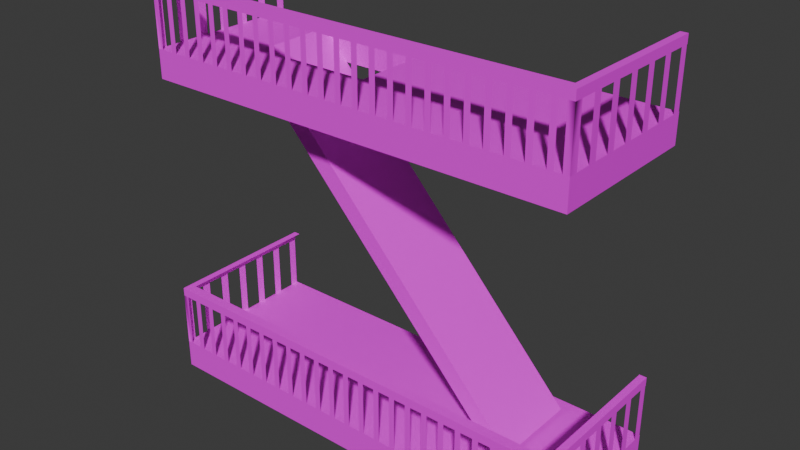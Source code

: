 # Source: CCity_Apartments_Stairs.blend  (saved by Blender 4.5.88; exported with 4.5.12 LTS)
import bpy
from mathutils import Matrix  # noqa: F401  (used for matrix-valued properties, if any)

bpy.ops.wm.read_factory_settings(use_empty=True)
scene = bpy.context.scene
scene.name = 'Scene'

# ---- collections
col_collection = bpy.data.collections.new('Collection'); scene.collection.children.link(col_collection)

# ---- images (referenced by path relative to the original .blend; pixels are not part of the script)
import os
ASSET_DIR = os.environ.get("B2B_ASSET_DIR", "")  # directory of the original .blend (textures are referenced by path, not embedded)
HERE = os.path.dirname(os.path.abspath(__file__))  # packed textures are extracted next to this script under _unpacked/

def load_image(name, relpath, width, height, colorspace="sRGB"):
    """Load a texture the original file referenced (path relative to the .blend, or extracted next to this script)."""
    p = next((c for c in (os.path.join(HERE, relpath), os.path.join(ASSET_DIR, relpath)) if relpath and os.path.exists(c)), "")
    if p:
        img = bpy.data.images.load(p, check_existing=True)
        img.name = name
    else:  # same state as the original file: an image datablock whose file is absent (Cycles renders it pink)
        img = bpy.data.images.new(name, width, height)
        img.source = "FILE"
        img.filepath = "//" + (relpath or name)
    img.colorspace_settings.name = colorspace
    return img
img_file13 = load_image('file13', 'Filler_Buildings_1.png', 1024, 1024, 'sRGB')

# ---- materials (node trees are filled in below, after node groups)
mat_fillerbuildings1 = bpy.data.materials.new('FillerBuildings1')
mat_fillerbuildings1.diffuse_color = (1.0, 1.0, 1.0, 1.0)
mat_fillerbuildings1.roughness = 0.5528
mat_fillerbuildings1glow = bpy.data.materials.new('FillerBuildings1GLOW')
mat_fillerbuildings1glow.diffuse_color = (1.0, 1.0, 1.0, 1.0)
mat_fillerbuildings1glow.roughness = 0.5528

# ---- material node trees
mat_fillerbuildings1.use_nodes = True; mat_fillerbuildings1.node_tree.nodes.clear()
_N = mat_fillerbuildings1.node_tree.nodes; _L = mat_fillerbuildings1.node_tree.links
n0 = _N.new('ShaderNodeBsdfPrincipled'); n0.name = 'Principled BSDF'; n0.location = (-200, 100)
n0.inputs[2].default_value = 0.5528
n0.inputs[27].default_value = (0.0, 0.0, 0.0, 1.0)
n0.inputs[28].default_value = 1.0
n1 = _N.new('ShaderNodeOutputMaterial'); n1.name = 'Material Output'; n1.location = (200, 100)
n2 = _N.new('ShaderNodeNormalMap'); n2.name = 'Normal Map'; n2.location = (-600, -600)
n2.label = 'Normal/Map'
n3 = _N.new('ShaderNodeTexImage'); n3.name = 'Image Texture'; n3.location = (-600, 300)
n3.image = img_file13
_L.new(n0.outputs[0], n1.inputs[0])
_L.new(n2.outputs[0], n0.inputs[5])
_L.new(n3.outputs[0], n0.inputs[0])
n1.is_active_output = True
mat_fillerbuildings1glow.use_nodes = True; mat_fillerbuildings1glow.node_tree.nodes.clear()
_N = mat_fillerbuildings1glow.node_tree.nodes; _L = mat_fillerbuildings1glow.node_tree.links
n0 = _N.new('ShaderNodeBsdfPrincipled'); n0.name = 'Principled BSDF'; n0.location = (-200, 100)
n0.inputs[2].default_value = 0.5528
n0.inputs[27].default_value = (0.0, 0.0, 0.0, 1.0)
n0.inputs[28].default_value = 1.0
n1 = _N.new('ShaderNodeOutputMaterial'); n1.name = 'Material Output'; n1.location = (200, 100)
n2 = _N.new('ShaderNodeNormalMap'); n2.name = 'Normal Map'; n2.location = (-600, -600)
n2.label = 'Normal/Map'
n3 = _N.new('ShaderNodeTexImage'); n3.name = 'Image Texture'; n3.location = (-600, 300)
n3.image = img_file13
_L.new(n0.outputs[0], n1.inputs[0])
_L.new(n2.outputs[0], n0.inputs[5])
_L.new(n3.outputs[0], n0.inputs[0])
n1.is_active_output = True

# ---- world
world_world = bpy.data.worlds.new('World'); scene.world = world_world
world_world.use_nodes = True; world_world.node_tree.nodes.clear()
_N = world_world.node_tree.nodes; _L = world_world.node_tree.links
n0 = _N.new('ShaderNodeOutputWorld'); n0.name = 'World Output'; n0.location = (200, 100)
n1 = _N.new('ShaderNodeBackground'); n1.name = 'Background'; n1.location = (-200, 100)
n1.inputs[0].default_value = (0.05088, 0.05088, 0.05088, 1.0)
_L.new(n1.outputs[0], n0.inputs[0])
n0.is_active_output = True
world_world.color = (0.05088, 0.05088, 0.05088)
world_world.sun_shadow_jitter_overblur = 0.0

# ---- meshes
me_mesh_001 = bpy.data.meshes.new('Mesh.001')
me_mesh_001.from_pydata([(319.8, 734.7, 1053.0), (669.8, 734.7, 1053.0), (319.8, 757.9, 925.0), (669.8, 757.9, 925.0), (319.8, 734.7, 925.0), (669.8, 734.7, 925.0), (319.8, 808.8, 1053.0), (669.8, 808.8, 1053.0), (319.8, 808.8, 925.0), (669.8, 808.8, 925.0), (319.8, 801.8, 925.0), (669.8, 801.8, 1053.0), (669.8, 801.8, 925.0), (325.5, 808.8, 1045.0), (664.0, 808.8, 1045.0), (325.5, 808.8, 925.0), (664.0, 808.8, 925.0), (319.8, 801.8, 1046.0), (319.8, 757.9, 1046.0), (319.8, 757.9, 1053.0), (319.8, 801.8, 1053.0), (324.6, 757.9, 1053.0), (324.6, 801.8, 1053.0), (664.9, 801.8, 1053.0), (664.9, 757.9, 1053.0), (669.8, 757.9, 1053.0), (669.8, 801.8, 1046.0), (669.8, 757.9, 1046.0), (669.8, 801.8, 1026.0), (669.8, 757.9, 1026.0), (669.8, 757.9, 1033.0), (669.8, 801.8, 1033.0), (319.8, 801.8, 1026.0), (319.8, 757.9, 1026.0), (319.8, 757.9, 1033.0), (319.8, 801.8, 1033.0), (669.8, 801.8, 1006.0), (669.8, 757.9, 1006.0), (669.8, 757.9, 1013.0), (669.8, 801.8, 1013.0), (319.8, 801.8, 1006.0), (319.8, 757.9, 1006.0), (319.8, 757.9, 1013.0), (319.8, 801.8, 1013.0), (669.8, 801.8, 985.9), (669.8, 757.9, 985.9), (669.8, 757.9, 992.6), (669.8, 801.8, 992.6), (319.8, 801.8, 985.9), (319.8, 757.9, 985.9), (319.8, 757.9, 992.6), (319.8, 801.8, 992.6), (669.8, 801.8, 965.8), (669.8, 757.9, 965.8), (669.8, 757.9, 972.5), (669.8, 801.8, 972.5), (319.8, 801.8, 965.8), (319.8, 757.9, 965.8), (319.8, 757.9, 972.5), (319.8, 801.8, 972.5), (669.8, 801.8, 945.7), (669.8, 757.9, 945.7), (669.8, 757.9, 952.4), (669.8, 801.8, 952.4), (319.8, 801.8, 945.7), (319.8, 757.9, 945.7), (319.8, 757.9, 952.4), (319.8, 801.8, 952.4), (669.8, 801.8, 925.6), (669.8, 757.9, 925.6), (669.8, 757.9, 932.3), (669.8, 801.8, 932.3), (319.8, 801.8, 925.6), (319.8, 757.9, 925.6), (319.8, 757.9, 932.3), (319.8, 801.8, 932.3), (334.3, 801.8, 1053.0), (334.3, 757.9, 1053.0), (339.2, 757.9, 1053.0), (339.2, 801.8, 1053.0), (348.9, 801.8, 1053.0), (348.9, 757.9, 1053.0), (353.7, 757.9, 1053.0), (353.7, 801.8, 1053.0), (363.4, 801.8, 1053.0), (363.4, 757.9, 1053.0), (368.3, 757.9, 1053.0), (368.3, 801.8, 1053.0), (378.0, 801.8, 1053.0), (378.0, 757.9, 1053.0), (382.8, 757.9, 1053.0), (382.8, 801.8, 1053.0), (392.5, 801.8, 1053.0), (392.5, 757.9, 1053.0), (397.4, 757.9, 1053.0), (397.4, 801.8, 1053.0), (407.1, 801.8, 1053.0), (407.1, 757.9, 1053.0), (411.9, 757.9, 1053.0), (411.9, 801.8, 1053.0), (421.6, 801.8, 1053.0), (421.6, 757.9, 1053.0), (426.5, 757.9, 1053.0), (426.5, 801.8, 1053.0), (436.2, 801.8, 1053.0), (436.2, 757.9, 1053.0), (441.0, 757.9, 1053.0), (441.0, 801.8, 1053.0), (450.7, 801.8, 1053.0), (450.7, 757.9, 1053.0), (455.6, 757.9, 1053.0), (455.6, 801.8, 1053.0), (465.2, 801.8, 1053.0), (465.2, 757.9, 1053.0), (470.1, 757.9, 1053.0), (470.1, 801.8, 1053.0), (479.8, 801.8, 1053.0), (479.8, 757.9, 1053.0), (484.6, 757.9, 1053.0), (484.6, 801.8, 1053.0), (494.3, 801.8, 1053.0), (494.3, 757.9, 1053.0), (499.2, 757.9, 1053.0), (499.2, 801.8, 1053.0), (508.9, 801.8, 1053.0), (508.9, 757.9, 1053.0), (513.7, 757.9, 1053.0), (513.7, 801.8, 1053.0), (523.4, 801.8, 1053.0), (523.4, 757.9, 1053.0), (528.3, 757.9, 1053.0), (528.3, 801.8, 1053.0), (538.0, 801.8, 1053.0), (538.0, 757.9, 1053.0), (542.8, 757.9, 1053.0), (542.8, 801.8, 1053.0), (552.5, 801.8, 1053.0), (552.5, 757.9, 1053.0), (557.4, 757.9, 1053.0), (557.4, 801.8, 1053.0), (567.1, 801.8, 1053.0), (567.1, 757.9, 1053.0), (571.9, 757.9, 1053.0), (571.9, 801.8, 1053.0), (581.6, 801.8, 1053.0), (581.6, 757.9, 1053.0), (586.5, 757.9, 1053.0), (586.5, 801.8, 1053.0), (596.2, 801.8, 1053.0), (596.2, 757.9, 1053.0), (601.0, 757.9, 1053.0), (601.0, 801.8, 1053.0), (610.7, 801.8, 1053.0), (610.7, 757.9, 1053.0), (615.6, 757.9, 1053.0), (615.6, 801.8, 1053.0), (625.3, 801.8, 1053.0), (625.3, 757.9, 1053.0), (630.1, 757.9, 1053.0), (630.1, 801.8, 1053.0), (639.8, 801.8, 1053.0), (639.8, 757.9, 1053.0), (644.7, 757.9, 1053.0), (644.7, 801.8, 1053.0), (654.4, 801.8, 1053.0), (654.4, 757.9, 1053.0), (659.2, 757.9, 1053.0), (659.2, 801.8, 1053.0), (366.5, 749.8, 1008.0), (599.2, 498.9, 1008.0), (378.2, 757.5, 1007.0), (610.0, 507.1, 1008.0), (377.3, 758.0, 937.6), (610.0, 507.1, 937.6), (319.8, 481.9, 1053.0), (669.8, 481.9, 1053.0), (319.8, 505.1, 1053.0), (319.8, 505.1, 925.0), (669.8, 505.1, 925.0), (319.8, 481.9, 925.0), (669.8, 481.9, 925.0), (319.8, 556.0, 1053.0), (669.8, 556.0, 1053.0), (319.8, 556.0, 925.0), (669.8, 556.0, 925.0), (319.8, 549.0, 925.0), (669.8, 549.0, 925.0), (325.5, 556.0, 1045.0), (664.0, 556.0, 1045.0), (325.5, 556.0, 925.0), (664.0, 556.0, 925.0), (319.8, 549.0, 1046.0), (319.8, 505.1, 1046.0), (319.8, 549.0, 1053.0), (324.6, 505.1, 1053.0), (324.6, 549.0, 1053.0), (664.9, 549.0, 1053.0), (664.9, 505.1, 1053.0), (669.8, 505.1, 1053.0), (669.8, 549.0, 1053.0), (669.8, 549.0, 1046.0), (669.8, 505.1, 1046.0), (669.8, 549.0, 1026.0), (669.8, 505.1, 1026.0), (669.8, 505.1, 1033.0), (669.8, 549.0, 1033.0), (319.8, 549.0, 1026.0), (319.8, 505.1, 1026.0), (319.8, 505.1, 1033.0), (319.8, 549.0, 1033.0), (669.8, 549.0, 1006.0), (669.8, 505.1, 1006.0), (669.8, 505.1, 1013.0), (669.8, 549.0, 1013.0), (319.8, 549.0, 1006.0), (319.8, 505.1, 1006.0), (319.8, 505.1, 1013.0), (319.8, 549.0, 1013.0), (669.8, 549.0, 985.9), (669.8, 505.1, 985.9), (669.8, 505.1, 992.6), (669.8, 549.0, 992.6), (319.8, 549.0, 985.9), (319.8, 505.1, 985.9), (319.8, 505.1, 992.6), (319.8, 549.0, 992.6), (669.8, 549.0, 965.8), (669.8, 505.1, 965.8), (669.8, 505.1, 972.5), (669.8, 549.0, 972.5), (319.8, 549.0, 965.8), (319.8, 505.1, 965.8), (319.8, 505.1, 972.5), (319.8, 549.0, 972.5), (669.8, 549.0, 945.7), (669.8, 505.1, 945.7), (669.8, 505.1, 952.4), (669.8, 549.0, 952.4), (319.8, 549.0, 945.7), (319.8, 505.1, 945.7), (319.8, 505.1, 952.4), (319.8, 549.0, 952.4), (669.8, 549.0, 925.6), (669.8, 505.1, 925.6), (669.8, 505.1, 932.3), (669.8, 549.0, 932.3), (319.8, 549.0, 925.6), (319.8, 505.1, 925.6), (319.8, 505.1, 932.3), (319.8, 549.0, 932.3), (334.3, 549.0, 1053.0), (334.3, 505.1, 1053.0), (339.2, 505.1, 1053.0), (339.2, 549.0, 1053.0), (348.9, 549.0, 1053.0), (348.9, 505.1, 1053.0), (353.7, 505.1, 1053.0), (353.7, 549.0, 1053.0), (363.4, 549.0, 1053.0), (363.4, 505.1, 1053.0), (368.3, 505.1, 1053.0), (368.3, 549.0, 1053.0), (378.0, 549.0, 1053.0), (378.0, 505.1, 1053.0), (382.8, 505.1, 1053.0), (382.8, 549.0, 1053.0), (392.5, 549.0, 1053.0), (392.5, 505.1, 1053.0), (397.4, 505.1, 1053.0), (397.4, 549.0, 1053.0), (407.1, 549.0, 1053.0), (407.1, 505.1, 1053.0), (411.9, 505.1, 1053.0), (411.9, 549.0, 1053.0), (421.6, 549.0, 1053.0), (421.6, 505.1, 1053.0), (426.5, 505.1, 1053.0), (426.5, 549.0, 1053.0), (436.2, 549.0, 1053.0), (436.2, 505.1, 1053.0), (441.0, 505.1, 1053.0), (441.0, 549.0, 1053.0), (450.7, 549.0, 1053.0), (450.7, 505.1, 1053.0), (455.6, 505.1, 1053.0), (455.6, 549.0, 1053.0), (465.2, 549.0, 1053.0), (465.2, 505.1, 1053.0), (470.1, 505.1, 1053.0), (470.1, 549.0, 1053.0), (479.8, 549.0, 1053.0), (479.8, 505.1, 1053.0), (484.6, 505.1, 1053.0), (484.6, 549.0, 1053.0), (494.3, 549.0, 1053.0), (494.3, 505.1, 1053.0), (499.2, 505.1, 1053.0), (499.2, 549.0, 1053.0), (508.9, 549.0, 1053.0), (508.9, 505.1, 1053.0), (513.7, 505.1, 1053.0), (513.7, 549.0, 1053.0), (523.4, 549.0, 1053.0), (523.4, 505.1, 1053.0), (528.3, 505.1, 1053.0), (528.3, 549.0, 1053.0), (538.0, 549.0, 1053.0), (538.0, 505.1, 1053.0), (542.8, 505.1, 1053.0), (542.8, 549.0, 1053.0), (552.5, 549.0, 1053.0), (552.5, 505.1, 1053.0), (557.4, 505.1, 1053.0), (557.4, 549.0, 1053.0), (567.1, 549.0, 1053.0), (567.1, 505.1, 1053.0), (571.9, 505.1, 1053.0), (571.9, 549.0, 1053.0), (581.6, 549.0, 1053.0), (581.6, 505.1, 1053.0), (586.5, 505.1, 1053.0), (586.5, 549.0, 1053.0), (596.2, 549.0, 1053.0), (596.2, 505.1, 1053.0), (601.0, 505.1, 1053.0), (601.0, 549.0, 1053.0), (610.7, 549.0, 1053.0), (610.7, 505.1, 1053.0), (615.6, 505.1, 1053.0), (615.6, 549.0, 1053.0), (625.3, 549.0, 1053.0), (625.3, 505.1, 1053.0), (630.1, 505.1, 1053.0), (630.1, 549.0, 1053.0), (639.8, 549.0, 1053.0), (639.8, 505.1, 1053.0), (644.7, 505.1, 1053.0), (644.7, 549.0, 1053.0), (654.4, 549.0, 1053.0), (654.4, 505.1, 1053.0), (659.2, 505.1, 1053.0), (659.2, 549.0, 1053.0), (366.5, 749.8, 937.6), (599.2, 498.9, 937.6), (378.2, 757.5, 1053.0), (377.3, 757.9, 925.0), (477.3, 757.9, 925.0), (477.3, 757.5, 1053.0), (477.3, 757.5, 1007.0), (477.3, 758.0, 937.6), (381.5, 734.7, 1007.0), (380.6, 734.7, 937.6), (477.3, 734.7, 1007.0), (477.3, 734.7, 937.6)], [], [(0, 1, 25, 19), (1, 5, 3, 25), (4, 0, 19, 2), (20, 11, 7, 6), (11, 12, 9, 7), (20, 6, 8, 10), (6, 7, 14, 13), (8, 6, 13, 15), (7, 9, 16, 14), (17, 18, 19, 20), (20, 19, 21, 22), (23, 24, 25, 11), (26, 11, 25, 27), (28, 31, 30, 29), (32, 33, 34, 35), (36, 39, 38, 37), (40, 41, 42, 43), (44, 47, 46, 45), (48, 49, 50, 51), (52, 55, 54, 53), (56, 57, 58, 59), (60, 63, 62, 61), (64, 65, 66, 67), (68, 71, 70, 69), (72, 73, 74, 75), (76, 77, 78, 79), (80, 81, 82, 83), (84, 85, 86, 87), (88, 89, 90, 91), (92, 93, 94, 95), (96, 97, 98, 99), (100, 101, 102, 103), (104, 105, 106, 107), (108, 109, 110, 111), (112, 113, 114, 115), (116, 117, 118, 119), (120, 121, 122, 123), (124, 125, 126, 127), (128, 129, 130, 131), (132, 133, 134, 135), (136, 137, 138, 139), (140, 141, 142, 143), (144, 145, 146, 147), (148, 149, 150, 151), (152, 153, 154, 155), (156, 157, 158, 159), (160, 161, 162, 163), (164, 165, 166, 167), (168, 169, 171, 170), (170, 171, 173, 172), (174, 175, 198, 176), (176, 198, 178, 177), (175, 180, 178, 198), (179, 174, 176, 177), (193, 199, 182, 181), (199, 186, 184, 182), (193, 181, 183, 185), (181, 182, 188, 187), (183, 181, 187, 189), (182, 184, 190, 188), (191, 192, 176, 193), (193, 176, 194, 195), (196, 197, 198, 199), (200, 199, 198, 201), (202, 205, 204, 203), (206, 207, 208, 209), (210, 213, 212, 211), (214, 215, 216, 217), (218, 221, 220, 219), (222, 223, 224, 225), (226, 229, 228, 227), (230, 231, 232, 233), (234, 237, 236, 235), (238, 239, 240, 241), (242, 245, 244, 243), (246, 247, 248, 249), (250, 251, 252, 253), (254, 255, 256, 257), (258, 259, 260, 261), (262, 263, 264, 265), (266, 267, 268, 269), (270, 271, 272, 273), (274, 275, 276, 277), (278, 279, 280, 281), (282, 283, 284, 285), (286, 287, 288, 289), (290, 291, 292, 293), (294, 295, 296, 297), (298, 299, 300, 301), (302, 303, 304, 305), (306, 307, 308, 309), (310, 311, 312, 313), (314, 315, 316, 317), (318, 319, 320, 321), (322, 323, 324, 325), (326, 327, 328, 329), (330, 331, 332, 333), (334, 335, 336, 337), (338, 339, 340, 341), (177, 178, 180, 179), (174, 179, 180, 175), (169, 168, 342, 343), (173, 343, 342, 172), (170, 172, 345, 2, 19, 344), (344, 347, 348, 170), (346, 345, 172, 349), (25, 3, 346, 349, 348, 347), (3, 5, 4, 2, 345, 346), (172, 170, 350, 351), (349, 172, 351, 353), (170, 348, 352, 350), (348, 349, 353, 352), (0, 4, 351, 350), (5, 353, 351, 4), (1, 352, 353, 5), (1, 0, 350, 352)])
_k = set([(0, 19), (1, 25), (2, 19), (3, 25), (6, 7), (6, 8), (6, 20), (7, 9), (7, 11), (19, 25), (170, 171), (174, 176), (175, 198), (176, 177), (176, 198), (178, 198), (181, 182), (181, 183), (181, 193), (182, 184), (182, 199)])
me_mesh_001.attributes.new('sharp_edge', 'BOOLEAN', 'EDGE').data.foreach_set('value', [ (min(e.vertices), max(e.vertices)) in _k for e in me_mesh_001.edges])
_uv = me_mesh_001.uv_layers.new(name='map1')
_uv.uv.foreach_set('vector', [0.4183, 0.4702, 0.5063, 0.4702, 0.5063, 0.4791, 0.4183, 0.4791, 0.5064, 0.4701, 0.5397, 0.4701, 0.5397, 0.479, 0.5064, 0.479, 0.5397, 0.4701, 0.5064, 0.4701, 0.5064, 0.479, 0.5397, 0.479, 0.4183, 0.4791, 0.5063, 0.4791, 0.5063, 0.4822, 0.4183, 0.4822, 0.5064, 0.4791, 0.5397, 0.4791, 0.5398, 0.4822, 0.5064, 0.4822, 0.5064, 0.4791, 0.5064, 0.4822, 0.5398, 0.4822, 0.5397, 0.4791, 0.4183, 0.4791, 0.5063, 0.4791, 0.5063, 0.4822, 0.4183, 0.4822, 0.5064, 0.4791, 0.5397, 0.4791, 0.5398, 0.4822, 0.5064, 0.4822, 0.5064, 0.4791, 0.5397, 0.4791, 0.5398, 0.4822, 0.5064, 0.4822, 0.5064, 0.4401, 0.5109, 0.4401, 0.5109, 0.4701, 0.5064, 0.4701, 0.5064, 0.4401, 0.5109, 0.4401, 0.5109, 0.4701, 0.5064, 0.4701, 0.5064, 0.4401, 0.5109, 0.4401, 0.5109, 0.4701, 0.5064, 0.4701, 0.5064, 0.4401, 0.5064, 0.4701, 0.5109, 0.4701, 0.5109, 0.4401, 0.5064, 0.4401, 0.5064, 0.4701, 0.5109, 0.4701, 0.5109, 0.4401, 0.5064, 0.4401, 0.5109, 0.4401, 0.5109, 0.4701, 0.5064, 0.4701, 0.5064, 0.4401, 0.5064, 0.4701, 0.5109, 0.4701, 0.5109, 0.4401, 0.5064, 0.4401, 0.5109, 0.4401, 0.5109, 0.4701, 0.5064, 0.4701, 0.5064, 0.4401, 0.5064, 0.4701, 0.5109, 0.4701, 0.5109, 0.4401, 0.5064, 0.4401, 0.5109, 0.4401, 0.5109, 0.4701, 0.5064, 0.4701, 0.5064, 0.4401, 0.5064, 0.4701, 0.5109, 0.4701, 0.5109, 0.4401, 0.5064, 0.4401, 0.5109, 0.4401, 0.5109, 0.4701, 0.5064, 0.4701, 0.5064, 0.4401, 0.5064, 0.4701, 0.5109, 0.4701, 0.5109, 0.4401, 0.5064, 0.4401, 0.5109, 0.4401, 0.5109, 0.4701, 0.5064, 0.4701, 0.5064, 0.4401, 0.5064, 0.4701, 0.5109, 0.4701, 0.5109, 0.4401, 0.5064, 0.4401, 0.5109, 0.4401, 0.5109, 0.4701, 0.5064, 0.4701, 0.5064, 0.4401, 0.5109, 0.4401, 0.5109, 0.4701, 0.5064, 0.4701, 0.5064, 0.4401, 0.5109, 0.4401, 0.5109, 0.4701, 0.5064, 0.4701, 0.5064, 0.4401, 0.5109, 0.4401, 0.5109, 0.4701, 0.5064, 0.4701, 0.5064, 0.4401, 0.5109, 0.4401, 0.5109, 0.4701, 0.5064, 0.4701, 0.5064, 0.4401, 0.5109, 0.4401, 0.5109, 0.4701, 0.5064, 0.4701, 0.5064, 0.4401, 0.5109, 0.4401, 0.5109, 0.4701, 0.5064, 0.4701, 0.5064, 0.4401, 0.5109, 0.4401, 0.5109, 0.4701, 0.5064, 0.4701, 0.5064, 0.4401, 0.5109, 0.4401, 0.5109, 0.4701, 0.5064, 0.4701, 0.5064, 0.4401, 0.5109, 0.4401, 0.5109, 0.4701, 0.5064, 0.4701, 0.5064, 0.4401, 0.5109, 0.4401, 0.5109, 0.4701, 0.5064, 0.4701, 0.5064, 0.4401, 0.5109, 0.4401, 0.5109, 0.4701, 0.5064, 0.4701, 0.5064, 0.4401, 0.5109, 0.4401, 0.5109, 0.4701, 0.5064, 0.4701, 0.5064, 0.4401, 0.5109, 0.4401, 0.5109, 0.4701, 0.5064, 0.4701, 0.5064, 0.4401, 0.5109, 0.4401, 0.5109, 0.4701, 0.5064, 0.4701, 0.5064, 0.4401, 0.5109, 0.4401, 0.5109, 0.4701, 0.5064, 0.4701, 0.5064, 0.4401, 0.5109, 0.4401, 0.5109, 0.4701, 0.5064, 0.4701, 0.5064, 0.4401, 0.5109, 0.4401, 0.5109, 0.4701, 0.5064, 0.4701, 0.5064, 0.4401, 0.5109, 0.4401, 0.5109, 0.4701, 0.5064, 0.4701, 0.5064, 0.4401, 0.5109, 0.4401, 0.5109, 0.4701, 0.5064, 0.4701, 0.5064, 0.4401, 0.5109, 0.4401, 0.5109, 0.4701, 0.5064, 0.4701, 0.5064, 0.4401, 0.5109, 0.4401, 0.5109, 0.4701, 0.5064, 0.4701, 0.5064, 0.4401, 0.5109, 0.4401, 0.5109, 0.4701, 0.5064, 0.4701, 0.5064, 0.4401, 0.5109, 0.4401, 0.5109, 0.4701, 0.5064, 0.4701, 0.4187, 0.4704, 0.5059, 0.4704, 0.5059, 0.4787, 0.4187, 0.4787, 0.4186, 0.4401, 0.5059, 0.4401, 0.5059, 0.4703, 0.4186, 0.4703, 0.4183, 0.4702, 0.5063, 0.4702, 0.5063, 0.4791, 0.4183, 0.4791, 0.4184, 0.4396, 0.5063, 0.4396, 0.5063, 0.4701, 0.4184, 0.4701, 0.5064, 0.4701, 0.5397, 0.4701, 0.5397, 0.479, 0.5064, 0.479, 0.5397, 0.4701, 0.5064, 0.4701, 0.5064, 0.479, 0.5397, 0.479, 0.4183, 0.4791, 0.5063, 0.4791, 0.5063, 0.4822, 0.4183, 0.4822, 0.5064, 0.4791, 0.5397, 0.4791, 0.5398, 0.4822, 0.5064, 0.4822, 0.5064, 0.4791, 0.5064, 0.4822, 0.5398, 0.4822, 0.5397, 0.4791, 0.4183, 0.4791, 0.5063, 0.4791, 0.5063, 0.4822, 0.4183, 0.4822, 0.5064, 0.4791, 0.5397, 0.4791, 0.5398, 0.4822, 0.5064, 0.4822, 0.5064, 0.4791, 0.5397, 0.4791, 0.5398, 0.4822, 0.5064, 0.4822, 0.5064, 0.4401, 0.5109, 0.4401, 0.5109, 0.4701, 0.5064, 0.4701, 0.5064, 0.4401, 0.5109, 0.4401, 0.5109, 0.4701, 0.5064, 0.4701, 0.5064, 0.4401, 0.5109, 0.4401, 0.5109, 0.4701, 0.5064, 0.4701, 0.5064, 0.4401, 0.5064, 0.4701, 0.5109, 0.4701, 0.5109, 0.4401, 0.5064, 0.4401, 0.5064, 0.4701, 0.5109, 0.4701, 0.5109, 0.4401, 0.5064, 0.4401, 0.5109, 0.4401, 0.5109, 0.4701, 0.5064, 0.4701, 0.5064, 0.4401, 0.5064, 0.4701, 0.5109, 0.4701, 0.5109, 0.4401, 0.5064, 0.4401, 0.5109, 0.4401, 0.5109, 0.4701, 0.5064, 0.4701, 0.5064, 0.4401, 0.5064, 0.4701, 0.5109, 0.4701, 0.5109, 0.4401, 0.5064, 0.4401, 0.5109, 0.4401, 0.5109, 0.4701, 0.5064, 0.4701, 0.5064, 0.4401, 0.5064, 0.4701, 0.5109, 0.4701, 0.5109, 0.4401, 0.5064, 0.4401, 0.5109, 0.4401, 0.5109, 0.4701, 0.5064, 0.4701, 0.5064, 0.4401, 0.5064, 0.4701, 0.5109, 0.4701, 0.5109, 0.4401, 0.5064, 0.4401, 0.5109, 0.4401, 0.5109, 0.4701, 0.5064, 0.4701, 0.5064, 0.4401, 0.5064, 0.4701, 0.5109, 0.4701, 0.5109, 0.4401, 0.5064, 0.4401, 0.5109, 0.4401, 0.5109, 0.4701, 0.5064, 0.4701, 0.5064, 0.4401, 0.5109, 0.4401, 0.5109, 0.4701, 0.5064, 0.4701, 0.5064, 0.4401, 0.5109, 0.4401, 0.5109, 0.4701, 0.5064, 0.4701, 0.5064, 0.4401, 0.5109, 0.4401, 0.5109, 0.4701, 0.5064, 0.4701, 0.5064, 0.4401, 0.5109, 0.4401, 0.5109, 0.4701, 0.5064, 0.4701, 0.5064, 0.4401, 0.5109, 0.4401, 0.5109, 0.4701, 0.5064, 0.4701, 0.5064, 0.4401, 0.5109, 0.4401, 0.5109, 0.4701, 0.5064, 0.4701, 0.5064, 0.4401, 0.5109, 0.4401, 0.5109, 0.4701, 0.5064, 0.4701, 0.5064, 0.4401, 0.5109, 0.4401, 0.5109, 0.4701, 0.5064, 0.4701, 0.5064, 0.4401, 0.5109, 0.4401, 0.5109, 0.4701, 0.5064, 0.4701, 0.5064, 0.4401, 0.5109, 0.4401, 0.5109, 0.4701, 0.5064, 0.4701, 0.5064, 0.4401, 0.5109, 0.4401, 0.5109, 0.4701, 0.5064, 0.4701, 0.5064, 0.4401, 0.5109, 0.4401, 0.5109, 0.4701, 0.5064, 0.4701, 0.5064, 0.4401, 0.5109, 0.4401, 0.5109, 0.4701, 0.5064, 0.4701, 0.5064, 0.4401, 0.5109, 0.4401, 0.5109, 0.4701, 0.5064, 0.4701, 0.5064, 0.4401, 0.5109, 0.4401, 0.5109, 0.4701, 0.5064, 0.4701, 0.5064, 0.4401, 0.5109, 0.4401, 0.5109, 0.4701, 0.5064, 0.4701, 0.5064, 0.4401, 0.5109, 0.4401, 0.5109, 0.4701, 0.5064, 0.4701, 0.5064, 0.4401, 0.5109, 0.4401, 0.5109, 0.4701, 0.5064, 0.4701, 0.5064, 0.4401, 0.5109, 0.4401, 0.5109, 0.4701, 0.5064, 0.4701, 0.5064, 0.4401, 0.5109, 0.4401, 0.5109, 0.4701, 0.5064, 0.4701, 0.5064, 0.4401, 0.5109, 0.4401, 0.5109, 0.4701, 0.5064, 0.4701, 0.5064, 0.4401, 0.5109, 0.4401, 0.5109, 0.4701, 0.5064, 0.4701, 0.5064, 0.4401, 0.5109, 0.4401, 0.5109, 0.4701, 0.5064, 0.4701, 0.5397, 0.479, 0.5397, 0.479, 0.5397, 0.4701, 0.5397, 0.4701, 0.5064, 0.4701, 0.5397, 0.4701, 0.5397, 0.4701, 0.5064, 0.4701, 0.5059, 0.4704, 0.4187, 0.4704, 0.0, 0.0, 0.0, 0.0, 0.5059, 0.4703, 0.0, 0.0, 0.0, 0.0, 0.4186, 0.4703, 0.4186, 0.4401, 0.4186, 0.4703, 0.0, 0.0, 0.5397, 0.479, 0.5064, 0.479, 0.0, 0.0, 0.0, 0.0, 0.0, 0.0, 0.0, 0.0, 0.4186, 0.4401, 0.0, 0.0, 0.0, 0.0, 0.4186, 0.4703, 0.0, 0.0, 0.5064, 0.479, 0.5397, 0.479, 0.0, 0.0, 0.0, 0.0, 0.0, 0.0, 0.0, 0.0, 0.5397, 0.479, 0.5397, 0.4701, 0.5397, 0.4701, 0.5397, 0.479, 0.0, 0.0, 0.0, 0.0, 0.4186, 0.4703, 0.4186, 0.4401, 0.4186, 0.4401, 0.4186, 0.4703, 0.0, 0.0, 0.4186, 0.4703, 0.4186, 0.4703, 0.0, 0.0, 0.4186, 0.4401, 0.0, 0.0, 0.0, 0.0, 0.4186, 0.4401, 0.0, 0.0, 0.0, 0.0, 0.0, 0.0, 0.0, 0.0, 0.5064, 0.4701, 0.5397, 0.4701, 0.4186, 0.4703, 0.4186, 0.4401, 0.5397, 0.4701, 0.0, 0.0, 0.4186, 0.4703, 0.5397, 0.4701, 0.5064, 0.4701, 0.0, 0.0, 0.0, 0.0, 0.5397, 0.4701, 0.5064, 0.4701, 0.5064, 0.4701, 0.4186, 0.4401, 0.0, 0.0])
me_mesh_001.materials.append(mat_fillerbuildings1)
me_mesh_001.materials.append(mat_fillerbuildings1glow)
me_mesh_001.update()
me_mesh_001.normals_split_custom_set([tuple(v) for v in zip(*[iter([0.0, 2.63e-06, 1.0, 0.0, 2.63e-06, 1.0, 0.0, 2.63e-06, 1.0, 0.0, 2.63e-06, 1.0, 1.0, 0.0, 0.0, 1.0, 0.0, 0.0, 1.0, 0.0, 0.0, 1.0, 0.0, 0.0, -1.0, 0.0, 0.0, -1.0, 0.0, 0.0, -1.0, 0.0, 0.0, -1.0, 0.0, 0.0, 0.0, 0.0, 1.0, 0.0, 0.0, 1.0, 0.0, 0.0, 1.0, 0.0, 0.0, 1.0, 1.0, 0.0, 0.0, 1.0, 0.0, 0.0, 1.0, 0.0, 0.0, 1.0, 0.0, 0.0, -1.0, 0.0, 0.0, -1.0, 0.0, 0.0, -1.0, 0.0, 0.0, -1.0, 0.0, 0.0, 0.0, 1.0, 0.0, 0.0, 1.0, 0.0, 0.0, 1.0, 0.0, 0.0, 1.0, 0.0, 0.0, 1.0, 0.0, 0.0, 1.0, 0.0, 0.0, 1.0, 0.0, 0.0, 1.0, 0.0, 0.0, 1.0, 0.0, 0.0, 1.0, 0.0, 0.0, 1.0, 0.0, 0.0, 1.0, 0.0, -1.0, 9.158e-08, 0.0, -1.0, 9.158e-08, 0.0, -0.8315, 0.4296, -0.3523, -0.8315, -0.4297, -0.3521, 0.4297, -0.3521, 0.8315, 0.4296, 0.3523, 0.8315, 0.0, -1.39e-06, 1.0, 0.0, -1.39e-06, 1.0, 0.0, 0.0, 1.0, 0.0, 0.0, 1.0, -0.393, 0.3928, 0.8315, -0.3928, -0.393, 0.8315, 1.0, 0.0, 0.0, 0.8315, -0.3928, -0.393, 0.8315, 0.393, -0.3928, 1.0, 0.0, 0.0, 1.0, 0.0, 0.0, 1.0, 0.0, 0.0, 1.0, 0.0, 0.0, 1.0, 0.0, 0.0, -1.0, 0.0, 0.0, -1.0, 0.0, 0.0, -1.0, 0.0, 0.0, -1.0, 0.0, 0.0, 1.0, 0.0, 0.0, 1.0, 0.0, 0.0, 1.0, 0.0, 0.0, 1.0, 0.0, 0.0, -1.0, 0.0, 0.0, -1.0, 0.0, 0.0, -1.0, 0.0, 0.0, -1.0, 0.0, 0.0, 1.0, 0.0, 0.0, 1.0, 0.0, 0.0, 1.0, 0.0, 0.0, 1.0, 0.0, 0.0, -1.0, 0.0, 0.0, -1.0, 0.0, 0.0, -1.0, 0.0, 0.0, -1.0, 0.0, 0.0, 1.0, 0.0, 0.0, 1.0, 0.0, 0.0, 1.0, 0.0, 0.0, 1.0, 0.0, 0.0, -1.0, 0.0, 0.0, -1.0, 0.0, 0.0, -1.0, 0.0, 0.0, -1.0, 0.0, 0.0, 1.0, 0.0, 0.0, 1.0, 0.0, 0.0, 1.0, 0.0, 0.0, 1.0, 0.0, 0.0, -1.0, 0.0, 0.0, -1.0, 0.0, 0.0, -1.0, 0.0, 0.0, -1.0, 0.0, 0.0, 1.0, 0.0, 0.0, 1.0, 0.0, 0.0, 1.0, 0.0, 0.0, 1.0, 0.0, 0.0, -1.0, 0.0, 0.0, -1.0, 0.0, 0.0, -1.0, 0.0, 0.0, -1.0, 0.0, 0.0, 0.0, 0.0, 1.0, 0.0, 0.0, 1.0, 0.0, 0.0, 1.0, 0.0, 0.0, 1.0, 0.0, 0.0, 1.0, 0.0, 0.0, 1.0, 0.0, 0.0, 1.0, 0.0, 0.0, 1.0, 0.0, 0.0, 1.0, 0.0, 0.0, 1.0, 0.0, 0.0, 1.0, 0.0, 0.0, 1.0, 0.0, -1.39e-06, 1.0, 0.0, -1.39e-06, 1.0, 0.0, -1.39e-06, 1.0, 0.0, -1.39e-06, 1.0, 0.0, 0.0, 1.0, 0.0, 0.0, 1.0, 0.0, 0.0, 1.0, 0.0, 0.0, 1.0, 0.0, 0.0, 1.0, 0.0, 0.0, 1.0, 0.0, 0.0, 1.0, 0.0, 0.0, 1.0, 0.0, 0.0, 1.0, 0.0, 0.0, 1.0, 0.0, 0.0, 1.0, 0.0, 0.0, 1.0, 0.0, 0.0, 1.0, 0.0, 0.0, 1.0, 0.0, 0.0, 1.0, 0.0, 0.0, 1.0, 0.0, -1.39e-06, 1.0, 0.0, -1.39e-06, 1.0, 0.0, -1.39e-06, 1.0, 0.0, -1.39e-06, 1.0, 0.0, 0.0, 1.0, 0.0, 0.0, 1.0, 0.0, 0.0, 1.0, 0.0, 0.0, 1.0, 0.0, 0.0, 1.0, 0.0, 0.0, 1.0, 0.0, 0.0, 1.0, 0.0, 0.0, 1.0, 0.0, 0.0, 1.0, 0.0, 0.0, 1.0, 0.0, 0.0, 1.0, 0.0, 0.0, 1.0, 0.0, 0.0, 1.0, 0.0, 0.0, 1.0, 0.0, 0.0, 1.0, 0.0, 0.0, 1.0, 0.0, 0.0, 1.0, 0.0, 0.0, 1.0, 0.0, 0.0, 1.0, 0.0, 0.0, 1.0, 0.0, 0.0, 1.0, 0.0, 0.0, 1.0, 0.0, 0.0, 1.0, 0.0, 0.0, 1.0, 0.0, 0.0, 1.0, 0.0, 0.0, 1.0, 0.0, 0.0, 1.0, 0.0, 0.0, 1.0, 0.0, 0.0, 1.0, 0.0, 0.0, 1.0, 0.0, 0.0, 1.0, 0.0, 0.0, 1.0, 0.0, 0.0, 1.0, 0.0, 0.0, 1.0, 0.0, 0.0, 1.0, 0.0, 0.0, 1.0, 0.0, 0.0, 1.0, 0.0, 0.0, 1.0, 0.0, 0.0, 1.0, 0.0, 0.0, 1.0, 0.0, 0.0, 1.0, 0.0, 0.0, 1.0, 0.0, 0.0, 1.0, 0.0, 0.0, 1.0, 0.0, 0.0, 1.0, 0.0, 0.0, 1.0, 0.0, 0.0, 1.0, 0.0, 0.0, 1.0, 0.0, 0.0, 1.0, 0.0, 0.0, 1.0, 0.0, 0.0, 1.0, 0.0, 0.0, 1.0, 0.0, 0.0, 1.0, 0.0, 0.0, 1.0, 0.0, 0.0, 1.0, 0.0, 0.0, 1.0, 0.009509, 0.009545, 0.9999, 0.009509, 0.009545, 0.9999, 0.009509, 0.009545, 0.9999, 0.009509, 0.009545, 0.9999, 0.7335, 0.6796, -0.002579, 0.7335, 0.6796, -0.002579, 0.7335, 0.6796, -0.002579, 0.7335, 0.6796, -0.002579, 0.0, 0.0, 1.0, 0.0, 0.0, 1.0, 0.0, 0.0, 1.0, 0.0, 0.0, 1.0, 0.0, 1.0, 0.0, 0.0, 1.0, 0.0, 0.0, 1.0, 0.0, 0.0, 1.0, 0.0, 1.0, 0.0, 0.0, 1.0, 0.0, 0.0, 1.0, 0.0, 0.0, 1.0, 0.0, 0.0, -1.0, 0.0, 0.0, -1.0, 0.0, 0.0, -1.0, 0.0, 0.0, -1.0, 0.0, 0.0, 0.0, 0.0, 1.0, 0.0, 0.0, 1.0, 0.0, 0.0, 1.0, 0.0, 0.0, 1.0, 1.0, 0.0, 0.0, 1.0, 0.0, 0.0, 1.0, 0.0, 0.0, 1.0, 0.0, 0.0, -1.0, 0.0, 0.0, -1.0, 0.0, 0.0, -1.0, 0.0, 0.0, -1.0, 0.0, 0.0, 0.0, 1.0, 0.0, 0.0, 1.0, 0.0, 0.0, 1.0, 0.0, 0.0, 1.0, 0.0, 0.0, 1.0, 0.0, 0.0, 1.0, 0.0, 0.0, 1.0, 0.0, 0.0, 1.0, 0.0, 0.0, 1.0, 0.0, 0.0, 1.0, 0.0, 0.0, 1.0, 0.0, 0.0, 1.0, 0.0, -1.0, 0.0, 0.0, -1.0, 0.0, 0.0, -0.8315, 0.3928, -0.393, -0.8315, 0.06116, -0.5522, -0.06116, -0.5522, 0.8315, 0.3928, 0.393, 0.8315, 0.0, 0.0, 1.0, 0.0, 0.0, 1.0, 0.0, 0.0, 1.0, 0.0, 0.0, 1.0, -0.393, 0.3928, 0.8315, -0.02029, -0.5552, 0.8315, 1.0, 0.0, 0.0, 0.8315, -0.0203, -0.5552, 0.8315, 0.393, -0.3928, 1.0, 0.0, 0.0, 1.0, 0.0, 0.0, 1.0, 0.0, 0.0, 1.0, 0.0, 0.0, 1.0, 0.0, 0.0, -1.0, 0.0, 0.0, -1.0, 0.0, 0.0, -1.0, 0.0, 0.0, -1.0, 0.0, 0.0, 1.0, 0.0, 0.0, 1.0, 0.0, 0.0, 1.0, 0.0, 0.0, 1.0, 0.0, 0.0, -1.0, 0.0, 0.0, -1.0, 0.0, 0.0, -1.0, 0.0, 0.0, -1.0, 0.0, 0.0, 1.0, 0.0, 0.0, 1.0, 0.0, 0.0, 1.0, 0.0, 0.0, 1.0, 0.0, 0.0, -1.0, 0.0, 0.0, -1.0, 0.0, 0.0, -1.0, 0.0, 0.0, -1.0, 0.0, 0.0, 1.0, 0.0, 0.0, 1.0, 0.0, 0.0, 1.0, 0.0, 0.0, 1.0, 0.0, 0.0, -1.0, 0.0, 0.0, -1.0, 0.0, 0.0, -1.0, 0.0, 0.0, -1.0, 0.0, 0.0, 1.0, 0.0, 0.0, 1.0, 0.0, 0.0, 1.0, 0.0, 0.0, 1.0, 0.0, 0.0, -1.0, 0.0, 0.0, -1.0, 0.0, 0.0, -1.0, 0.0, 0.0, -1.0, 0.0, 0.0, 1.0, 0.0, 0.0, 1.0, 0.0, 0.0, 1.0, 0.0, 0.0, 1.0, 0.0, 0.0, -1.0, 0.0, 0.0, -1.0, 0.0, 0.0, -1.0, 0.0, 0.0, -1.0, 0.0, 0.0, 0.0, 0.0, 1.0, 0.0, 0.0, 1.0, 0.0, 0.0, 1.0, 0.0, 0.0, 1.0, 0.0, 0.0, 1.0, 0.0, 0.0, 1.0, 0.0, 0.0, 1.0, 0.0, 0.0, 1.0, 0.0, 0.0, 1.0, 0.0, 0.0, 1.0, 0.0, 0.0, 1.0, 0.0, 0.0, 1.0, 0.0, 0.0, 1.0, 0.0, 0.0, 1.0, 0.0, 0.0, 1.0, 0.0, 0.0, 1.0, 0.0, 0.0, 1.0, 0.0, 0.0, 1.0, 0.0, 0.0, 1.0, 0.0, 0.0, 1.0, 0.0, 0.0, 1.0, 0.0, 0.0, 1.0, 0.0, 0.0, 1.0, 0.0, 0.0, 1.0, 0.0, 0.0, 1.0, 0.0, 0.0, 1.0, 0.0, 0.0, 1.0, 0.0, 0.0, 1.0, 0.0, 0.0, 1.0, 0.0, 0.0, 1.0, 0.0, 0.0, 1.0, 0.0, 0.0, 1.0, 0.0, 0.0, 1.0, 0.0, 0.0, 1.0, 0.0, 0.0, 1.0, 0.0, 0.0, 1.0, 0.0, 0.0, 1.0, 0.0, 0.0, 1.0, 0.0, 0.0, 1.0, 0.0, 0.0, 1.0, 0.0, 0.0, 1.0, 0.0, 0.0, 1.0, 0.0, 0.0, 1.0, 0.0, 0.0, 1.0, 0.0, 0.0, 1.0, 0.0, 0.0, 1.0, 0.0, 0.0, 1.0, 0.0, 0.0, 1.0, 0.0, 0.0, 1.0, 0.0, 0.0, 1.0, 0.0, 0.0, 1.0, 0.0, 0.0, 1.0, 0.0, 0.0, 1.0, 0.0, 0.0, 1.0, 0.0, 0.0, 1.0, 0.0, 0.0, 1.0, 0.0, 0.0, 1.0, 0.0, 0.0, 1.0, 0.0, 0.0, 1.0, 0.0, 0.0, 1.0, 0.0, 0.0, 1.0, 0.0, 0.0, 1.0, 0.0, 0.0, 1.0, 0.0, 0.0, 1.0, 0.0, 0.0, 1.0, 0.0, 0.0, 1.0, 0.0, 0.0, 1.0, 0.0, 0.0, 1.0, 0.0, 0.0, 1.0, 0.0, 0.0, 1.0, 0.0, 0.0, 1.0, 0.0, 0.0, 1.0, 0.0, 0.0, 1.0, 0.0, 0.0, 1.0, 0.0, 0.0, 1.0, 0.0, 0.0, 1.0, 0.0, 0.0, 1.0, 0.0, 0.0, 1.0, 0.0, 0.0, 1.0, 0.0, 0.0, 1.0, 0.0, 0.0, 1.0, 0.0, 0.0, 1.0, 0.0, 0.0, 1.0, 0.0, 0.0, 1.0, 0.0, 0.0, 1.0, 0.0, 0.0, 1.0, 0.0, 0.0, 1.0, 0.0, 0.0, 1.0, 0.0, 0.0, 1.0, 0.0, 0.0, 1.0, 0.0, 0.0, 1.0, 0.0, 0.0, 1.0, 0.0, 0.0, -1.0, 0.0, 0.0, -1.0, 0.0, 0.0, -1.0, 0.0, 0.0, -1.0, 0.0, -1.0, 0.0, 0.0, -1.0, 0.0, 0.0, -1.0, 0.0, 0.0, -1.0, 0.0, -0.7332, -0.68, 0.0, -0.7332, -0.68, 0.0, -0.7332, -0.68, 0.0, -0.7332, -0.68, 0.0, -5.275e-07, -1.431e-07, -1.0, -5.275e-07, -1.431e-07, -1.0, -5.275e-07, -1.431e-07, -1.0, -5.275e-07, -1.431e-07, -1.0, 0.00384, 1.0, 0.001448, 0.00384, 1.0, 0.001448, 0.00384, 1.0, 0.001448, 0.00384, 1.0, 0.001448, 0.00384, 1.0, 0.001448, 0.00384, 1.0, 0.001448, 0.0, 1.0, 0.0, 0.0, 1.0, 0.0, 0.0, 1.0, 0.0, 0.0, 1.0, 0.0, 0.0, 1.0, -0.002868, 0.0, 1.0, -0.002868, 0.0, 1.0, -0.002868, 0.0, 1.0, -0.002868, -0.001159, 1.0, 0.001459, -0.001159, 1.0, 0.001459, -0.001159, 1.0, 0.001459, -0.001159, 1.0, 0.001459, -0.001159, 1.0, 0.001459, -0.001159, 1.0, 0.001459, 0.0, 0.0, -1.0, 0.0, 0.0, -1.0, 0.0, 0.0, -1.0, 0.0, 0.0, -1.0, 0.0, 0.0, -1.0, 0.0, 0.0, -1.0, 0.9899, 0.1414, -0.01195, 0.9899, 0.1414, -0.01195, 0.9899, 0.1414, -0.01195, 0.9899, 0.1414, -0.01195, 0.0, 0.0, 1.0, 0.0, 0.0, 1.0, 0.0, 0.0, 1.0, 0.0, 0.0, 1.0, 0.0, 0.0, -1.0, 0.0, 0.0, -1.0, 0.0, 0.0, -1.0, 0.0, 0.0, -1.0, -1.0, 0.0, 0.0, -1.0, 0.0, 0.0, -1.0, 0.0, 0.0, -1.0, 0.0, 0.0, -4.146e-07, -1.0, -2.821e-07, -4.146e-07, -1.0, -2.821e-07, -4.146e-07, -1.0, -2.821e-07, -4.146e-07, -1.0, -2.821e-07, 1.366e-07, -1.0, 1.384e-06, 1.366e-07, -1.0, 1.384e-06, 1.366e-07, -1.0, 1.384e-06, 1.366e-07, -1.0, 1.384e-06, 3.171e-07, -1.0, 0.0, 3.171e-07, -1.0, 0.0, 3.171e-07, -1.0, 0.0, 3.171e-07, -1.0, 0.0, 0.0, -1.0, 7.689e-07, 0.0, -1.0, 7.689e-07, 0.0, -1.0, 7.689e-07, 0.0, -1.0, 7.689e-07])] * 3)])

# ---- objects
ob_group84 = bpy.data.objects.new('group84', None)
ob_apartments_stairs = bpy.data.objects.new('Apartments_Stairs', me_mesh_001)

# ---- transforms, parenting, visibility, modifiers, constraints
ob_group84.location = (0.0, 0.0, 0.0)
ob_group84.rotation_euler = (1.571, -0.0, 0.0)
ob_group84.scale = (0.01, 0.01, 0.01)
ob_group84.color = (0.8, 0.8, 0.8, 1.0)
ob_apartments_stairs.parent = ob_group84
ob_apartments_stairs.location = (0.0, 0.0, 0.0)
ob_apartments_stairs.color = (0.8, 0.8, 0.8, 1.0)

# ---- collection membership
col_collection.objects.link(ob_group84)
col_collection.objects.link(ob_apartments_stairs)

# ---- scene / render settings (as saved in the file)
scene.frame_start = 1; scene.frame_end = 250; scene.frame_set(1)
scene.render.engine = 'BLENDER_EEVEE_NEXT'
scene.render.fps = 30
bpy.context.view_layer.update()

# ---- added for rendering (the .blend has no active camera and no usable light): camera, sun
cam_auto = bpy.data.cameras.new('AutoCamera')
cam_auto.lens = 50.0
cam_auto.sensor_width = 36.0
cam_auto.clip_end = 1000.0
ob_auto_camera = bpy.data.objects.new('AutoCamera', cam_auto)
scene.collection.objects.link(ob_auto_camera)
ob_auto_camera.location = (9.53437, -15.3932, 10.1228)
ob_auto_camera.rotation_euler = (1.09748, -7.21219e-08, 0.694738)
scene.camera = ob_auto_camera
light_auto_sun = bpy.data.lights.new('AutoSun', 'SUN')
light_auto_sun.energy = 3.0
light_auto_sun.angle = 0.0523599
ob_auto_sun = bpy.data.objects.new('AutoSun', light_auto_sun)
scene.collection.objects.link(ob_auto_sun)
ob_auto_sun.rotation_euler = (0.872665, 0.174533, 0.523599)
bpy.context.view_layer.update()
